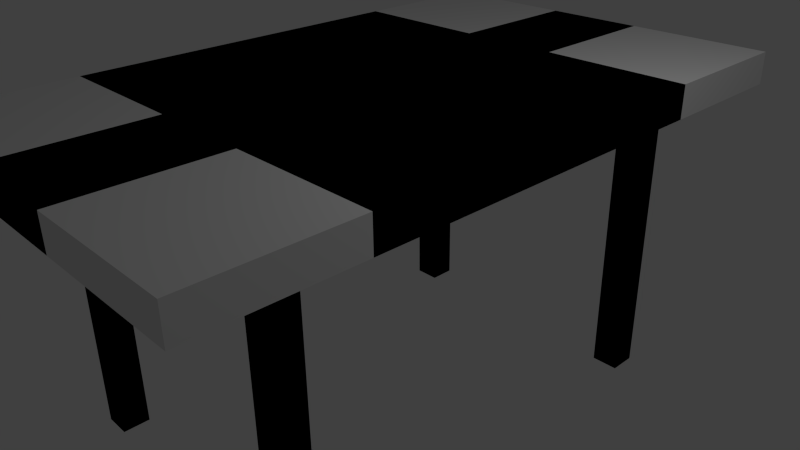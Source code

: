 # Source: dc_table.blend  (saved by Blender 2.66.1; exported with 4.5.12 LTS)
import bpy
from mathutils import Matrix  # noqa: F401  (used for matrix-valued properties, if any)

bpy.ops.wm.read_factory_settings(use_empty=True)
scene = bpy.context.scene
scene.name = 'Scene'

# ---- collections
col_collection_1 = bpy.data.collections.new('Collection 1'); scene.collection.children.link(col_collection_1)

# ---- materials (node trees are filled in below, after node groups)
mat_material = bpy.data.materials.new('Material')
mat_material.alpha_threshold = 0.0
mat_material.use_transparent_shadow = False
mat_material.roughness = 0.5
mat_material.line_color = (0.0, 0.0, 0.0, 1.0)

# ---- material node trees

# ---- world
world_world = bpy.data.worlds.new('World'); scene.world = world_world
world_world.color = (0.05088, 0.05088, 0.05088)
world_world.use_sun_shadow = False
world_world.sun_shadow_jitter_overblur = 0.0
world_world.cycles.sampling_method = 'MANUAL'
world_world.cycles.sample_map_resolution = 256

# ---- cameras
cam_camera = bpy.data.cameras.new('Camera')
cam_camera.clip_end = 100.0
cam_camera.lens = 35.0
cam_camera.sensor_width = 32.0
cam_camera.sensor_height = 18.0
cam_camera.ortho_scale = 7.314
cam_camera.dof.focus_distance = 0.0
cam_camera.dof.aperture_fstop = 128.0

# ---- lights
light_lamp = bpy.data.lights.new('Lamp', 'POINT')
light_lamp.transmission_factor = 0.0
light_lamp.cutoff_distance = 30.0
light_lamp.energy = 100.0
light_lamp.shadow_buffer_clip_start = 1.001
light_lamp.shadow_soft_size = 0.1
light_lamp.shadow_maximum_resolution = 0.006
light_lamp.use_absolute_resolution = True
light_lamp.cycles.use_multiple_importance_sampling = False

# ---- meshes
me_cube = bpy.data.meshes.new('Cube')
me_cube.from_pydata([(10.92, -14.71, -1.0), (10.92, -16.71, -1.0), (8.917, -16.71, -1.0), (8.917, -14.71, -1.0), (10.92, -14.71, 1.0), (10.92, -16.71, 1.0), (8.917, -16.71, 1.0), (8.917, -14.71, 1.0), (8.917, -14.71, -1.0), (8.917, -16.71, -1.0), (10.92, -16.71, -1.0), (10.92, -14.71, -1.0), (8.917, -14.71, 1.0), (8.917, -16.71, 1.0), (10.92, -16.71, 1.0), (10.92, -14.71, 1.0), (10.92, -16.71, -1.0), (10.92, -14.71, -1.0), (8.917, -14.71, -1.0), (8.917, -16.71, -1.0), (10.92, -16.71, 1.0), (10.92, -14.71, 1.0), (8.917, -14.71, 1.0), (8.917, -16.71, 1.0), (8.917, -16.71, -1.0), (8.917, -14.71, -1.0), (10.92, -14.71, -1.0), (10.92, -16.71, -1.0), (8.917, -16.71, 1.0), (8.917, -14.71, 1.0), (10.92, -14.71, 1.0), (10.92, -16.71, 1.0), (-3.8, -23.61, 0.8646), (-3.8, 13.04, 0.8646), (14.44, 13.04, 0.8646), (14.44, -23.61, 0.8646), (-3.8, -23.61, 1.063), (-3.8, 13.04, 1.063), (14.44, 13.04, 1.063), (14.44, -23.61, 1.063)], [], [(0, 1, 2, 3), (4, 7, 6, 5), (0, 4, 5, 1), (1, 5, 6, 2), (2, 6, 7, 3), (4, 0, 3, 7), (8, 11, 10, 9), (12, 13, 14, 15), (8, 9, 13, 12), (9, 10, 14, 13), (10, 11, 15, 14), (12, 15, 11, 8), (16, 19, 18, 17), (20, 21, 22, 23), (16, 17, 21, 20), (17, 18, 22, 21), (18, 19, 23, 22), (20, 23, 19, 16), (24, 25, 26, 27), (28, 31, 30, 29), (24, 28, 29, 25), (25, 29, 30, 26), (26, 30, 31, 27), (28, 24, 27, 31), (36, 37, 33, 32), (37, 38, 34, 33), (38, 39, 35, 34), (39, 36, 32, 35), (32, 33, 34, 35), (39, 38, 37, 36)])
me_cube.materials.append(mat_material)
me_cube.use_remesh_preserve_volume = False
me_cube.use_remesh_preserve_attributes = False
me_cube.use_mirror_vertex_groups = False
me_cube.update()

# ---- objects
ob_cube = bpy.data.objects.new('Cube', me_cube)
ob_lamp = bpy.data.objects.new('Lamp', light_lamp)
ob_camera = bpy.data.objects.new('Camera', cam_camera)

# ---- transforms, parenting, visibility, modifiers, constraints
ob_cube.location = (0.0, 0.0878, 0.0)
ob_cube.scale = (0.1839, 0.1839, 2.153)
ob_cube.lock_rotations_4d = False
ob_cube.empty_display_type = 'ARROWS'
ob_cube.lineart.crease_threshold = 0.0
_m = ob_cube.modifiers.new('Mirror', 'MIRROR')
_m.use_axis = (True, True, False)
ob_lamp.location = (4.076, 1.005, 5.904)
ob_lamp.rotation_euler = (0.6503, 0.05522, 1.866)
ob_lamp.lock_rotations_4d = False
ob_lamp.empty_display_type = 'ARROWS'
ob_lamp.color = (0.0, 0.0, 0.0, 0.0)
ob_lamp.lineart.crease_threshold = 0.0
ob_camera.location = (7.481, -6.508, 5.344)
ob_camera.rotation_euler = (1.109, 0.01082, 0.8149)
ob_camera.lock_rotations_4d = False
ob_camera.empty_display_type = 'ARROWS'
ob_camera.color = (0.0, 0.0, 0.0, 0.0)
ob_camera.display_type = 'WIRE'
ob_camera.lineart.crease_threshold = 0.0

# ---- collection membership
col_collection_1.objects.link(ob_cube)
col_collection_1.objects.link(ob_lamp)
col_collection_1.objects.link(ob_camera)

# ---- scene / render settings (as saved in the file)
scene.camera = ob_camera
scene.frame_start = 1; scene.frame_end = 250; scene.frame_set(1)
scene.render.engine = 'BLENDER_EEVEE_NEXT'
scene.render.image_settings.color_mode = 'RGB'
scene.render.image_settings.compression = 90
scene.render.resolution_percentage = 50
scene.render.dither_intensity = 0.0
scene.render.bake_margin = 2
scene.cycles.use_denoising = False
scene.cycles.samples = 10
scene.cycles.sampling_pattern = 'TABULATED_SOBOL'
scene.cycles.light_sampling_threshold = 0.0
scene.cycles.use_adaptive_sampling = False
scene.cycles.use_light_tree = False
scene.cycles.blur_glossy = 0.0
scene.cycles.volume_bounces = 1
scene.cycles.pixel_filter_type = 'GAUSSIAN'
scene.cycles.sample_clamp_indirect = 0.0
scene.view_settings.view_transform = 'Standard'
bpy.context.view_layer.update()
